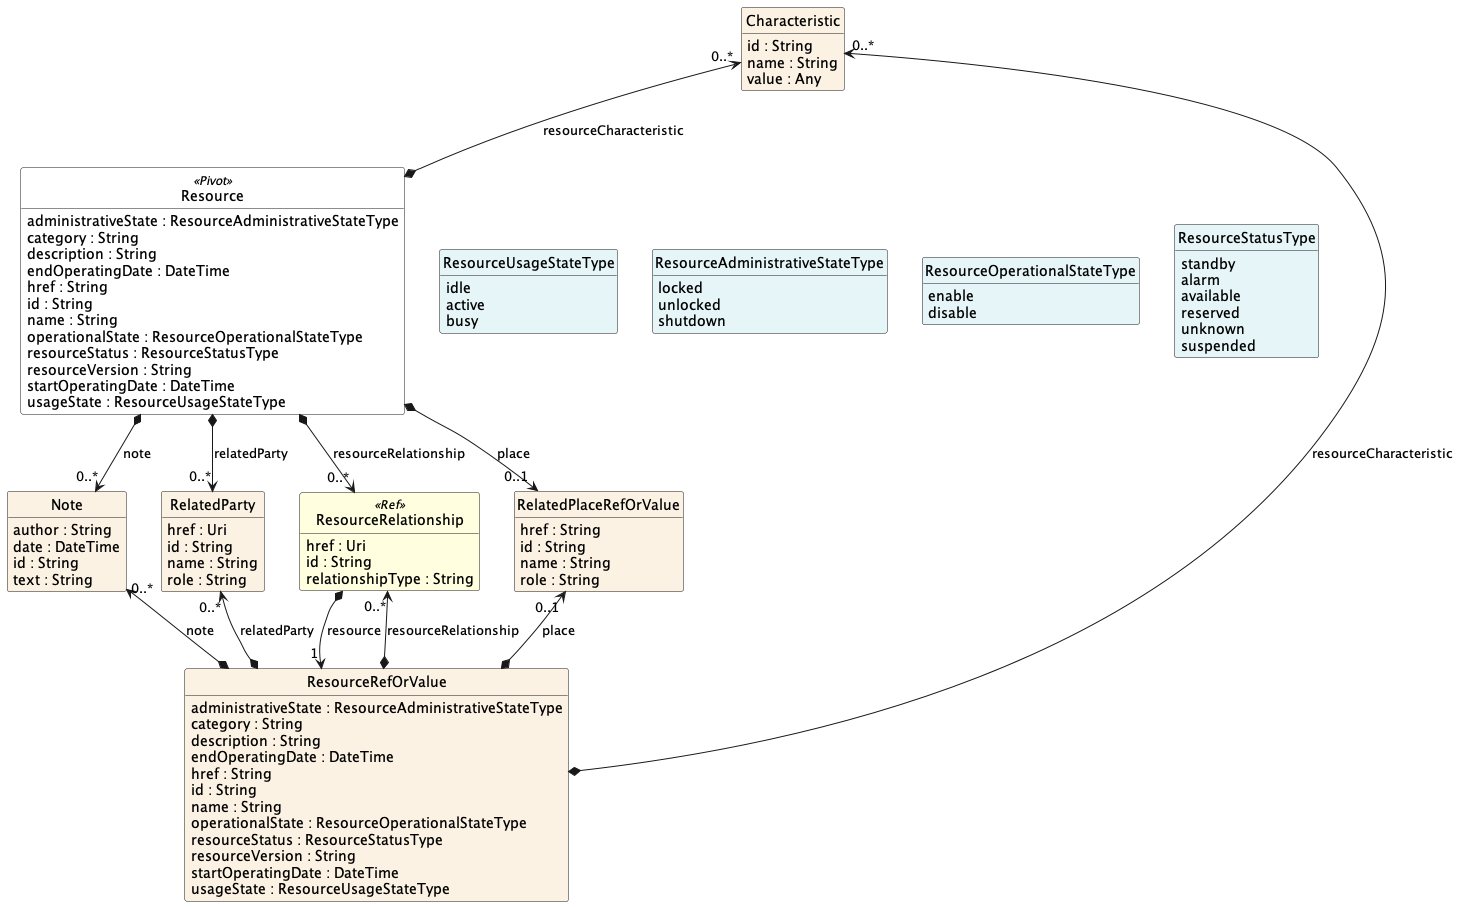

The diagram above was rendered by PlantUML. Its source (embedded in the PNG):
@startuml resource
hide circle
hide methods
hide stereotype
show <<Enumeration>> stereotype
skinparam class {
   BackgroundColor<<Enumeration>> #E6F5F7
   BackgroundColor<<Ref>> #FFFFE0
   BackgroundColor<<Pivot>> #FFFFFFF
   BackgroundColor #FCF2E3
}

class Resource <<Pivot>>{
    administrativeState : ResourceAdministrativeStateType
    category : String
    description : String
    endOperatingDate : DateTime
    href : String
    id : String
    name : String
    operationalState : ResourceOperationalStateType
    resourceStatus : ResourceStatusType
    resourceVersion : String
    startOperatingDate : DateTime
    usageState : ResourceUsageStateType
}

class ResourceStatusType <<Enumeration>> {
    standby
    alarm
    available
    reserved
    unknown
    suspended
}

class ResourceUsageStateType <<Enumeration>> {
    idle
    active
    busy
}

class ResourceAdministrativeStateType <<Enumeration>> {
    locked
    unlocked
    shutdown
}

class ResourceOperationalStateType <<Enumeration>> {
    enable
    disable
}

class Note  {
    author : String
    date : DateTime
    id : String
    text : String
}

class Characteristic  {
    id : String
    name : String
    value : Any
}



/' class ResourceSpecificationRef  <<Ref>> {
    href : Uri
    id : String
    name : String
    version : String
    @baseType : String
    @referredType : String
    @schemaLocation : Uri
    @type : String
}
 '/
class RelatedParty  {
    href : Uri
    id : String
    name : String
    role : String
}


class ResourceRelationship  <<Ref>> {
    href : Uri
    id : String
    relationshipType : String
}

class ResourceRefOrValue  {
    administrativeState : ResourceAdministrativeStateType
    category : String
    description : String
    endOperatingDate : DateTime
    href : String
    id : String
    name : String
    operationalState : ResourceOperationalStateType
    resourceStatus : ResourceStatusType
    resourceVersion : String
    startOperatingDate : DateTime
    usageState : ResourceUsageStateType
}

class RelatedPlaceRefOrValue  {
    href : String
    id : String
    name : String
    role : String
}

Resource *-->  "0..*" Note : note

Resource *-->  "0..*" RelatedParty : relatedParty

Resource *-->  "0..1" RelatedPlaceRefOrValue : place

Resource *-->  "0..*" ResourceRelationship : resourceRelationship

/' Resource *-->  "0..1" ResourceSpecificationRef : resourceSpecification '/

Resource -right[hidden]-> ResourceUsageStateType

ResourceUsageStateType -right[hidden]-> ResourceAdministrativeStateType

ResourceAdministrativeStateType -right[hidden]-> ResourceOperationalStateType

ResourceOperationalStateType -right[hidden]-> ResourceStatusType

Characteristic "0..*" <--* Resource : resourceCharacteristic


Note "0..*" <--* ResourceRefOrValue : note

ResourceRelationship *-->  "1" ResourceRefOrValue : resource

ResourceRelationship "0..*" <--* ResourceRefOrValue : resourceRelationship

RelatedParty "0..*" <--* ResourceRefOrValue : relatedParty

RelatedPlaceRefOrValue "0..1" <--* ResourceRefOrValue : place

/' ResourceSpecificationRef "0..1" <--* ResourceRefOrValue : resourceSpecification '/

Characteristic "0..*" <--* ResourceRefOrValue : resourceCharacteristic

@enduml